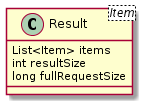

The diagram above was rendered by PlantUML. Its source (embedded in the PNG):
@startuml
class Result<Item> {
 List<Item> items
 int resultSize
 long fullRequestSize
}
@enduml